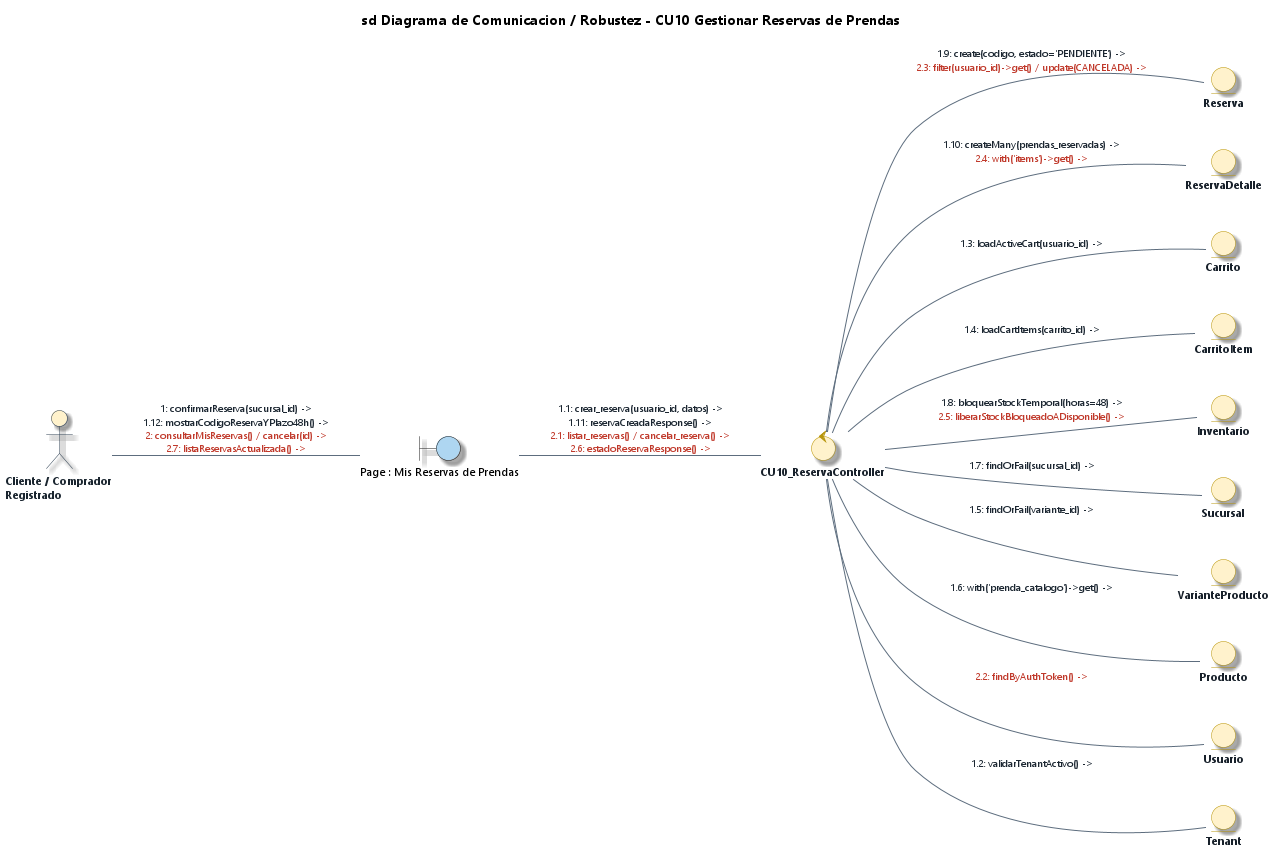

The diagram above was rendered by PlantUML. Its source (embedded in the PNG):
@startuml Diagrama_Robustez_CU10_Gestionar_Reservas_Prendas_EA
' DIAGRAMA DE ROBUSTEZ Y COMUNICACIÓN (BCE) - CU10
' Caso de Uso: CU10 - Gestionar Reservas de Prendas
' Estilo: Enterprise Architect 15 / 16 (Notación de Ivar Jacobson / ICONIX)
' Proyecto: ECOMMERCE_TIENDA (SaaS Multi-Tenant)

title **sd Diagrama de Comunicacion / Robustez - CU10 Gestionar Reservas de Prendas**

left to right direction

' --- CONFIGURACIÓN DE ESTILO ENTERPRISE ARCHITECT ---
skinparam backgroundColor #FFFFFF
skinparam defaultFontName "Segoe UI"
skinparam defaultFontSize 11
skinparam shadowing true
skinparam roundcorner 12

skinparam actor {
    BackgroundColor #FFF2CC
    BorderColor #2C3E50
    FontColor #1A252F
    FontStyle bold
}

skinparam control {
    BackgroundColor #FFF2CC
    BorderColor #B7950B
    FontColor #17202A
    FontStyle bold
}

skinparam entity {
    BackgroundColor #FFF2CC
    BorderColor #B7950B
    FontColor #17202A
    FontStyle bold
}

skinparam arrow {
    Color #5D6D7E
    FontColor #1B2631
    FontSize 10
}

' 1. ACTOR
actor "Cliente / Comprador\nRegistrado" as ActCliente

' 2. VISTAS REALES DEL FRONTEND (BOUNDARIES)
boundary "Page : Mis Reservas de Prendas" as B_ResView #AED6F1

' 3. CONTROLADOR REAL DEL BACKEND (CONTROL) - 1 Solo Controlador Físico
control "CU10_ReservaController" as C_Res

' 4. ENTIDADES REALES UTILIZADAS (ENTITIES) - Coinciden 1-a-1 con el Controller
entity "Reserva" as E_Reserva
entity "ReservaDetalle" as E_Detalle
entity "Carrito" as E_Carrito
entity "CarritoItem" as E_Item
entity "Inventario" as E_Inv
entity "Sucursal" as E_Suc
entity "VarianteProducto" as E_Variante
entity "Producto" as E_Prod
entity "Usuario" as E_User
entity "Tenant" as E_Tenant

' ==============================================================================
' COMUNICACIONES UNIFICADAS (1 LÍNEA ÚNICA POR ASOCIACIÓN)
' Mensajes ordenados secuencialmente y coloreados por flujo
' ==============================================================================

' --- 1. INTERACCIÓN ACTOR -> BOUNDARY ---
ActCliente -- B_ResView : <font color="#1B2631">1: confirmarReserva(sucursal_id) -></font>\n<font color="#1B2631">1.12: mostrarCodigoReservaYPlazo48h() -></font>\n<font color="#C0392B">2: consultarMisReservas() / cancelar(id) -></font>\n<font color="#C0392B">2.7: listaReservasActualizada() -></font>

' --- 2. INVOCACIÓN BOUNDARY -> CONTROL ---
B_ResView -- C_Res : <font color="#1B2631">1.1: crear_reserva(usuario_id, datos) -></font>\n<font color="#1B2631">1.11: reservaCreadaResponse() -></font>\n<font color="#C0392B">2.1: listar_reservas() / cancelar_reserva() -></font>\n<font color="#C0392B">2.6: estadoReservaResponse() -></font>

' --- 3. ACCESO A DATOS CONTROL -> ENTITY ---
C_Res -- E_Tenant : <font color="#1B2631">1.2: validarTenantActivo() -></font>
C_Res -- E_Carrito : <font color="#1B2631">1.3: loadActiveCart(usuario_id) -></font>
C_Res -- E_Item : <font color="#1B2631">1.4: loadCartItems(carrito_id) -></font>
C_Res -- E_Variante : <font color="#1B2631">1.5: findOrFail(variante_id) -></font>
C_Res -- E_Prod : <font color="#1B2631">1.6: with('prenda_catalogo')->get() -></font>
C_Res -- E_Suc : <font color="#1B2631">1.7: findOrFail(sucursal_id) -></font>
C_Res -- E_Inv : <font color="#1B2631">1.8: bloquearStockTemporal(horas=48) -></font>\n<font color="#C0392B">2.5: liberarStockBloqueadoADisponible() -></font>
C_Res -- E_Reserva : <font color="#1B2631">1.9: create(codigo, estado='PENDIENTE') -></font>\n<font color="#C0392B">2.3: filter(usuario_id)->get() / update(CANCELADA) -></font>
C_Res -- E_Detalle : <font color="#1B2631">1.10: createMany(prendas_reservadas) -></font>\n<font color="#C0392B">2.4: with('items')->get() -></font>
C_Res -- E_User : <font color="#C0392B">2.2: findByAuthToken() -></font>

@enduml